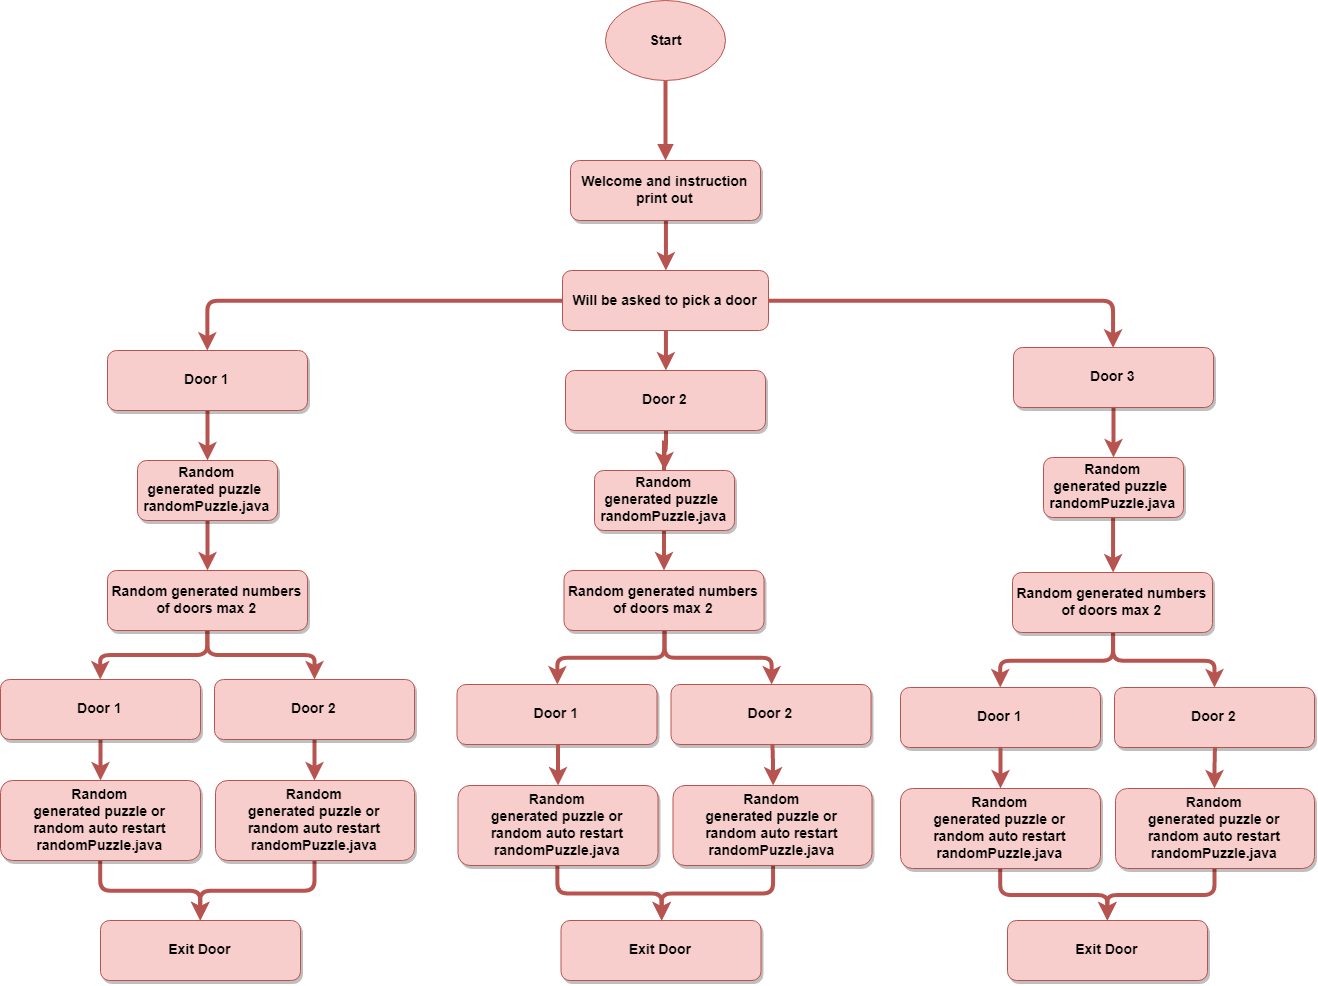

The diagram above was exported from draw.io. Its source (the exported page's mxGraphModel, read from the mxfile embedded in the PNG):
<mxGraphModel dx="1326" dy="857" grid="1" gridSize="10" guides="1" tooltips="1" connect="1" arrows="1" fold="1" page="1" pageScale="1.5" pageWidth="1169" pageHeight="827" background="#ffffff" math="0" shadow="0">
  <root>
    <mxCell id="0" />
    <mxCell id="1" parent="0" />
    <mxCell id="2mBC3EQNMXocAttmIPai-86" style="edgeStyle=orthogonalEdgeStyle;rounded=1;orthogonalLoop=1;jettySize=auto;html=1;strokeWidth=4;fillColor=#f8cecc;strokeColor=#b85450;" parent="1" source="3" target="2mBC3EQNMXocAttmIPai-58" edge="1">
      <mxGeometry relative="1" as="geometry" />
    </mxCell>
    <mxCell id="3" value="Welcome and instruction &#10;print out" style="rounded=1;fillColor=#f8cecc;strokeColor=#b85450;shadow=1;fontStyle=1;fontSize=14;" parent="1" vertex="1">
      <mxGeometry x="670" y="170" width="190" height="60" as="geometry" />
    </mxCell>
    <mxCell id="2mBC3EQNMXocAttmIPai-68" style="edgeStyle=orthogonalEdgeStyle;rounded=1;orthogonalLoop=1;jettySize=auto;html=1;strokeWidth=4;fillColor=#f8cecc;strokeColor=#b85450;" parent="1" source="9" target="10" edge="1">
      <mxGeometry relative="1" as="geometry" />
    </mxCell>
    <mxCell id="9" value="Door 1" style="rounded=1;fillColor=#f8cecc;strokeColor=#b85450;shadow=1;fontStyle=1;fontSize=14;" parent="1" vertex="1">
      <mxGeometry x="207" y="360" width="200" height="60" as="geometry" />
    </mxCell>
    <mxCell id="2mBC3EQNMXocAttmIPai-96" style="edgeStyle=orthogonalEdgeStyle;rounded=1;orthogonalLoop=1;jettySize=auto;html=1;strokeWidth=4;fillColor=#f8cecc;strokeColor=#b85450;" parent="1" source="10" edge="1">
      <mxGeometry relative="1" as="geometry">
        <mxPoint x="307" y="580" as="targetPoint" />
      </mxGeometry>
    </mxCell>
    <mxCell id="10" value="Random &#10;generated puzzle &#10;randomPuzzle.java" style="rounded=1;fillColor=#f8cecc;strokeColor=#b85450;shadow=1;fontStyle=1;fontSize=14;" parent="1" vertex="1">
      <mxGeometry x="237" y="470" width="140" height="60" as="geometry" />
    </mxCell>
    <mxCell id="11" value="Exit Door" style="rounded=1;fillColor=#f8cecc;strokeColor=#b85450;shadow=1;fontStyle=1;fontSize=14;" parent="1" vertex="1">
      <mxGeometry x="200" y="930" width="200" height="60" as="geometry" />
    </mxCell>
    <mxCell id="2mBC3EQNMXocAttmIPai-87" style="edgeStyle=orthogonalEdgeStyle;rounded=1;orthogonalLoop=1;jettySize=auto;html=1;strokeWidth=4;fillColor=#f8cecc;strokeColor=#b85450;" parent="1" source="13" target="2mBC3EQNMXocAttmIPai-81" edge="1">
      <mxGeometry relative="1" as="geometry" />
    </mxCell>
    <mxCell id="13" value="Door 2" style="rounded=1;fillColor=#f8cecc;strokeColor=#b85450;shadow=1;fontStyle=1;fontSize=14;" parent="1" vertex="1">
      <mxGeometry x="665" y="380" width="200" height="60" as="geometry" />
    </mxCell>
    <mxCell id="SHIObA1JY3OYacRuEFvp-52" style="edgeStyle=orthogonalEdgeStyle;rounded=1;orthogonalLoop=1;jettySize=auto;html=1;strokeWidth=4;fillColor=#f8cecc;strokeColor=#b85450;" edge="1" parent="1" source="14" target="15">
      <mxGeometry relative="1" as="geometry" />
    </mxCell>
    <mxCell id="SHIObA1JY3OYacRuEFvp-53" style="edgeStyle=orthogonalEdgeStyle;rounded=1;orthogonalLoop=1;jettySize=auto;html=1;strokeWidth=4;fillColor=#f8cecc;strokeColor=#b85450;" edge="1" parent="1" source="14" target="19">
      <mxGeometry relative="1" as="geometry" />
    </mxCell>
    <mxCell id="14" value="Random generated numbers&#10;of doors max 2" style="rounded=1;fillColor=#f8cecc;strokeColor=#b85450;shadow=1;fontStyle=1;fontSize=14;" parent="1" vertex="1">
      <mxGeometry x="207" y="580" width="200" height="60" as="geometry" />
    </mxCell>
    <mxCell id="SHIObA1JY3OYacRuEFvp-70" style="edgeStyle=orthogonalEdgeStyle;rounded=1;orthogonalLoop=1;jettySize=auto;html=1;strokeWidth=4;fillColor=#f8cecc;strokeColor=#b85450;" edge="1" parent="1" source="15" target="SHIObA1JY3OYacRuEFvp-67">
      <mxGeometry relative="1" as="geometry" />
    </mxCell>
    <mxCell id="15" value="Door 1" style="rounded=1;fillColor=#f8cecc;strokeColor=#b85450;shadow=1;fontStyle=1;fontSize=14;" parent="1" vertex="1">
      <mxGeometry x="100" y="689" width="200" height="60" as="geometry" />
    </mxCell>
    <mxCell id="16" value="Exit Door" style="rounded=1;fillColor=#f8cecc;strokeColor=#b85450;shadow=1;fontStyle=1;fontSize=14;" parent="1" vertex="1">
      <mxGeometry x="660.5" y="930" width="200" height="60" as="geometry" />
    </mxCell>
    <mxCell id="2mBC3EQNMXocAttmIPai-77" style="edgeStyle=orthogonalEdgeStyle;rounded=1;orthogonalLoop=1;jettySize=auto;html=1;strokeWidth=4;fillColor=#f8cecc;strokeColor=#b85450;" parent="1" source="18" target="2mBC3EQNMXocAttmIPai-83" edge="1">
      <mxGeometry relative="1" as="geometry">
        <mxPoint x="1213" y="467" as="targetPoint" />
      </mxGeometry>
    </mxCell>
    <mxCell id="18" value="Door 3" style="rounded=1;fillColor=#f8cecc;strokeColor=#b85450;shadow=1;fontStyle=1;fontSize=14;" parent="1" vertex="1">
      <mxGeometry x="1113" y="357" width="200" height="60" as="geometry" />
    </mxCell>
    <mxCell id="SHIObA1JY3OYacRuEFvp-69" style="edgeStyle=orthogonalEdgeStyle;rounded=1;orthogonalLoop=1;jettySize=auto;html=1;strokeWidth=4;fillColor=#f8cecc;strokeColor=#b85450;" edge="1" parent="1" source="19" target="SHIObA1JY3OYacRuEFvp-68">
      <mxGeometry relative="1" as="geometry" />
    </mxCell>
    <mxCell id="19" value="Door 2" style="rounded=1;fillColor=#f8cecc;strokeColor=#b85450;shadow=1;fontStyle=1;fontSize=14;" parent="1" vertex="1">
      <mxGeometry x="314" y="689" width="200" height="60" as="geometry" />
    </mxCell>
    <mxCell id="21" value="Exit Door" style="rounded=1;fillColor=#f8cecc;strokeColor=#b85450;shadow=1;fontStyle=1;fontSize=14;" parent="1" vertex="1">
      <mxGeometry x="1107" y="930" width="200" height="60" as="geometry" />
    </mxCell>
    <mxCell id="29" value="" style="edgeStyle=elbowEdgeStyle;elbow=vertical;strokeWidth=4;endArrow=block;endFill=1;fontStyle=1;strokeColor=#b85450;fillColor=#f8cecc;" parent="1" source="2mBC3EQNMXocAttmIPai-55" target="3" edge="1">
      <mxGeometry x="22" y="165.5" width="100" height="100" as="geometry">
        <mxPoint x="772" y="265.5" as="sourcePoint" />
        <mxPoint x="122" y="165.5" as="targetPoint" />
      </mxGeometry>
    </mxCell>
    <mxCell id="2mBC3EQNMXocAttmIPai-55" value="&lt;span style=&quot;font-size: 14px ; font-weight: 700 ; white-space: nowrap&quot;&gt;Start&lt;/span&gt;" style="ellipse;whiteSpace=wrap;html=1;fillColor=#f8cecc;strokeColor=#b85450;" parent="1" vertex="1">
      <mxGeometry x="705" y="10" width="120" height="80" as="geometry" />
    </mxCell>
    <mxCell id="2mBC3EQNMXocAttmIPai-61" style="edgeStyle=orthogonalEdgeStyle;rounded=1;orthogonalLoop=1;jettySize=auto;html=1;entryX=0.5;entryY=0;entryDx=0;entryDy=0;strokeWidth=4;fillColor=#f8cecc;strokeColor=#b85450;" parent="1" source="2mBC3EQNMXocAttmIPai-58" target="18" edge="1">
      <mxGeometry relative="1" as="geometry">
        <mxPoint x="1240" y="375.3571428571429" as="sourcePoint" />
      </mxGeometry>
    </mxCell>
    <mxCell id="2mBC3EQNMXocAttmIPai-62" style="edgeStyle=orthogonalEdgeStyle;rounded=1;orthogonalLoop=1;jettySize=auto;html=1;strokeWidth=4;fillColor=#f8cecc;strokeColor=#b85450;" parent="1" source="2mBC3EQNMXocAttmIPai-58" target="13" edge="1">
      <mxGeometry relative="1" as="geometry" />
    </mxCell>
    <mxCell id="2mBC3EQNMXocAttmIPai-67" style="edgeStyle=orthogonalEdgeStyle;rounded=1;orthogonalLoop=1;jettySize=auto;html=1;entryX=0.5;entryY=0;entryDx=0;entryDy=0;strokeWidth=4;fillColor=#f8cecc;strokeColor=#b85450;exitX=0;exitY=0.5;exitDx=0;exitDy=0;" parent="1" source="2mBC3EQNMXocAttmIPai-58" target="9" edge="1">
      <mxGeometry relative="1" as="geometry">
        <mxPoint x="481.14285714285734" y="380.8571428571429" as="sourcePoint" />
      </mxGeometry>
    </mxCell>
    <mxCell id="2mBC3EQNMXocAttmIPai-58" value="&lt;span style=&quot;font-size: 14px ; font-weight: 700&quot;&gt;Will be asked to pick a door&lt;/span&gt;" style="rounded=1;whiteSpace=wrap;html=1;fillColor=#f8cecc;strokeColor=#b85450;" parent="1" vertex="1">
      <mxGeometry x="662" y="280" width="206" height="60" as="geometry" />
    </mxCell>
    <mxCell id="2mBC3EQNMXocAttmIPai-98" style="edgeStyle=orthogonalEdgeStyle;rounded=1;orthogonalLoop=1;jettySize=auto;html=1;strokeWidth=4;fillColor=#f8cecc;strokeColor=#b85450;" parent="1" target="2mBC3EQNMXocAttmIPai-97" edge="1">
      <mxGeometry relative="1" as="geometry">
        <mxPoint x="763.5" y="450" as="sourcePoint" />
      </mxGeometry>
    </mxCell>
    <mxCell id="2mBC3EQNMXocAttmIPai-81" value="Random &#10;generated puzzle &#10;randomPuzzle.java" style="rounded=1;fillColor=#f8cecc;strokeColor=#b85450;shadow=1;fontStyle=1;fontSize=14;" parent="1" vertex="1">
      <mxGeometry x="694" y="480" width="140" height="60" as="geometry" />
    </mxCell>
    <mxCell id="2mBC3EQNMXocAttmIPai-102" value="" style="edgeStyle=orthogonalEdgeStyle;rounded=1;orthogonalLoop=1;jettySize=auto;html=1;strokeWidth=4;fillColor=#f8cecc;strokeColor=#b85450;" parent="1" source="2mBC3EQNMXocAttmIPai-83" target="2mBC3EQNMXocAttmIPai-101" edge="1">
      <mxGeometry relative="1" as="geometry" />
    </mxCell>
    <mxCell id="2mBC3EQNMXocAttmIPai-83" value="Random &#10;generated puzzle &#10;randomPuzzle.java" style="rounded=1;fillColor=#f8cecc;strokeColor=#b85450;shadow=1;fontStyle=1;fontSize=14;" parent="1" vertex="1">
      <mxGeometry x="1143" y="467" width="140" height="60" as="geometry" />
    </mxCell>
    <mxCell id="SHIObA1JY3OYacRuEFvp-60" style="edgeStyle=orthogonalEdgeStyle;rounded=1;orthogonalLoop=1;jettySize=auto;html=1;strokeWidth=4;fillColor=#f8cecc;strokeColor=#b85450;" edge="1" parent="1" source="2mBC3EQNMXocAttmIPai-97" target="SHIObA1JY3OYacRuEFvp-58">
      <mxGeometry relative="1" as="geometry" />
    </mxCell>
    <mxCell id="SHIObA1JY3OYacRuEFvp-61" style="edgeStyle=orthogonalEdgeStyle;rounded=1;orthogonalLoop=1;jettySize=auto;html=1;strokeWidth=4;fillColor=#f8cecc;strokeColor=#b85450;" edge="1" parent="1" source="2mBC3EQNMXocAttmIPai-97" target="SHIObA1JY3OYacRuEFvp-57">
      <mxGeometry relative="1" as="geometry" />
    </mxCell>
    <mxCell id="2mBC3EQNMXocAttmIPai-97" value="Random generated numbers&#10;of doors max 2" style="rounded=1;fillColor=#f8cecc;strokeColor=#b85450;shadow=1;fontStyle=1;fontSize=14;" parent="1" vertex="1">
      <mxGeometry x="663.5" y="580" width="200" height="60" as="geometry" />
    </mxCell>
    <mxCell id="2mBC3EQNMXocAttmIPai-99" value="Text" style="text;html=1;resizable=0;points=[];autosize=1;align=left;verticalAlign=top;spacingTop=-4;" parent="1" vertex="1">
      <mxGeometry x="1307" y="839" width="40" height="20" as="geometry" />
    </mxCell>
    <mxCell id="SHIObA1JY3OYacRuEFvp-64" style="edgeStyle=orthogonalEdgeStyle;rounded=1;orthogonalLoop=1;jettySize=auto;html=1;strokeWidth=4;fillColor=#f8cecc;strokeColor=#b85450;" edge="1" parent="1" source="2mBC3EQNMXocAttmIPai-101" target="SHIObA1JY3OYacRuEFvp-62">
      <mxGeometry relative="1" as="geometry" />
    </mxCell>
    <mxCell id="SHIObA1JY3OYacRuEFvp-65" style="edgeStyle=orthogonalEdgeStyle;rounded=1;orthogonalLoop=1;jettySize=auto;html=1;strokeWidth=4;fillColor=#f8cecc;strokeColor=#b85450;" edge="1" parent="1" source="2mBC3EQNMXocAttmIPai-101" target="SHIObA1JY3OYacRuEFvp-63">
      <mxGeometry relative="1" as="geometry" />
    </mxCell>
    <mxCell id="2mBC3EQNMXocAttmIPai-101" value="Random generated numbers&#10;of doors max 2" style="rounded=1;fillColor=#f8cecc;strokeColor=#b85450;shadow=1;fontStyle=1;fontSize=14;" parent="1" vertex="1">
      <mxGeometry x="1112" y="582" width="200" height="60" as="geometry" />
    </mxCell>
    <mxCell id="SHIObA1JY3OYacRuEFvp-57" value="Door 1" style="rounded=1;fillColor=#f8cecc;strokeColor=#b85450;shadow=1;fontStyle=1;fontSize=14;" vertex="1" parent="1">
      <mxGeometry x="556.5" y="694" width="200" height="60" as="geometry" />
    </mxCell>
    <mxCell id="SHIObA1JY3OYacRuEFvp-58" value="Door 2" style="rounded=1;fillColor=#f8cecc;strokeColor=#b85450;shadow=1;fontStyle=1;fontSize=14;" vertex="1" parent="1">
      <mxGeometry x="770.5" y="694" width="200" height="60" as="geometry" />
    </mxCell>
    <mxCell id="SHIObA1JY3OYacRuEFvp-62" value="Door 1" style="rounded=1;fillColor=#f8cecc;strokeColor=#b85450;shadow=1;fontStyle=1;fontSize=14;" vertex="1" parent="1">
      <mxGeometry x="1000" y="697" width="200" height="60" as="geometry" />
    </mxCell>
    <mxCell id="SHIObA1JY3OYacRuEFvp-63" value="Door 2" style="rounded=1;fillColor=#f8cecc;strokeColor=#b85450;shadow=1;fontStyle=1;fontSize=14;" vertex="1" parent="1">
      <mxGeometry x="1214" y="697" width="200" height="60" as="geometry" />
    </mxCell>
    <mxCell id="SHIObA1JY3OYacRuEFvp-80" style="edgeStyle=orthogonalEdgeStyle;rounded=1;orthogonalLoop=1;jettySize=auto;html=1;strokeWidth=4;fillColor=#f8cecc;strokeColor=#b85450;" edge="1" parent="1" source="SHIObA1JY3OYacRuEFvp-67" target="11">
      <mxGeometry relative="1" as="geometry" />
    </mxCell>
    <mxCell id="SHIObA1JY3OYacRuEFvp-67" value="Random &#10;generated puzzle or &#10;random auto restart&#10;randomPuzzle.java" style="rounded=1;fillColor=#f8cecc;strokeColor=#b85450;shadow=1;fontStyle=1;fontSize=14;" vertex="1" parent="1">
      <mxGeometry x="100" y="790" width="200" height="80" as="geometry" />
    </mxCell>
    <mxCell id="SHIObA1JY3OYacRuEFvp-79" style="edgeStyle=orthogonalEdgeStyle;rounded=1;orthogonalLoop=1;jettySize=auto;html=1;strokeWidth=4;fillColor=#f8cecc;strokeColor=#b85450;" edge="1" parent="1" source="SHIObA1JY3OYacRuEFvp-68" target="11">
      <mxGeometry relative="1" as="geometry" />
    </mxCell>
    <mxCell id="SHIObA1JY3OYacRuEFvp-68" value="Random &#10;generated puzzle or &#10;random auto restart&#10;randomPuzzle.java" style="rounded=1;fillColor=#f8cecc;strokeColor=#b85450;shadow=1;fontStyle=1;fontSize=14;" vertex="1" parent="1">
      <mxGeometry x="315" y="790" width="199" height="80" as="geometry" />
    </mxCell>
    <mxCell id="SHIObA1JY3OYacRuEFvp-71" style="edgeStyle=orthogonalEdgeStyle;rounded=1;orthogonalLoop=1;jettySize=auto;html=1;strokeWidth=4;fillColor=#f8cecc;strokeColor=#b85450;" edge="1" target="SHIObA1JY3OYacRuEFvp-73" parent="1">
      <mxGeometry relative="1" as="geometry">
        <mxPoint x="657.5" y="754" as="sourcePoint" />
      </mxGeometry>
    </mxCell>
    <mxCell id="SHIObA1JY3OYacRuEFvp-72" style="edgeStyle=orthogonalEdgeStyle;rounded=1;orthogonalLoop=1;jettySize=auto;html=1;strokeWidth=4;fillColor=#f8cecc;strokeColor=#b85450;" edge="1" target="SHIObA1JY3OYacRuEFvp-74" parent="1">
      <mxGeometry relative="1" as="geometry">
        <mxPoint x="871.9705882352941" y="754" as="sourcePoint" />
      </mxGeometry>
    </mxCell>
    <mxCell id="SHIObA1JY3OYacRuEFvp-81" style="edgeStyle=orthogonalEdgeStyle;rounded=1;orthogonalLoop=1;jettySize=auto;html=1;strokeWidth=4;fillColor=#f8cecc;strokeColor=#b85450;" edge="1" parent="1" source="SHIObA1JY3OYacRuEFvp-73" target="16">
      <mxGeometry relative="1" as="geometry" />
    </mxCell>
    <mxCell id="SHIObA1JY3OYacRuEFvp-73" value="Random &#10;generated puzzle or &#10;random auto restart&#10;randomPuzzle.java" style="rounded=1;fillColor=#f8cecc;strokeColor=#b85450;shadow=1;fontStyle=1;fontSize=14;" vertex="1" parent="1">
      <mxGeometry x="557.5" y="795" width="200" height="80" as="geometry" />
    </mxCell>
    <mxCell id="SHIObA1JY3OYacRuEFvp-82" style="edgeStyle=orthogonalEdgeStyle;rounded=1;orthogonalLoop=1;jettySize=auto;html=1;entryX=0.5;entryY=0;entryDx=0;entryDy=0;strokeWidth=4;fillColor=#f8cecc;strokeColor=#b85450;" edge="1" parent="1" source="SHIObA1JY3OYacRuEFvp-74" target="16">
      <mxGeometry relative="1" as="geometry" />
    </mxCell>
    <mxCell id="SHIObA1JY3OYacRuEFvp-74" value="Random &#10;generated puzzle or &#10;random auto restart&#10;randomPuzzle.java" style="rounded=1;fillColor=#f8cecc;strokeColor=#b85450;shadow=1;fontStyle=1;fontSize=14;" vertex="1" parent="1">
      <mxGeometry x="772.5" y="795" width="199" height="80" as="geometry" />
    </mxCell>
    <mxCell id="SHIObA1JY3OYacRuEFvp-75" style="edgeStyle=orthogonalEdgeStyle;rounded=1;orthogonalLoop=1;jettySize=auto;html=1;strokeWidth=4;fillColor=#f8cecc;strokeColor=#b85450;" edge="1" target="SHIObA1JY3OYacRuEFvp-77" parent="1">
      <mxGeometry relative="1" as="geometry">
        <mxPoint x="1100" y="757" as="sourcePoint" />
      </mxGeometry>
    </mxCell>
    <mxCell id="SHIObA1JY3OYacRuEFvp-76" style="edgeStyle=orthogonalEdgeStyle;rounded=1;orthogonalLoop=1;jettySize=auto;html=1;strokeWidth=4;fillColor=#f8cecc;strokeColor=#b85450;" edge="1" target="SHIObA1JY3OYacRuEFvp-78" parent="1">
      <mxGeometry relative="1" as="geometry">
        <mxPoint x="1314.4705882352941" y="757" as="sourcePoint" />
      </mxGeometry>
    </mxCell>
    <mxCell id="SHIObA1JY3OYacRuEFvp-83" style="edgeStyle=orthogonalEdgeStyle;rounded=1;orthogonalLoop=1;jettySize=auto;html=1;strokeWidth=4;fillColor=#f8cecc;strokeColor=#b85450;" edge="1" parent="1" source="SHIObA1JY3OYacRuEFvp-77" target="21">
      <mxGeometry relative="1" as="geometry" />
    </mxCell>
    <mxCell id="SHIObA1JY3OYacRuEFvp-77" value="Random &#10;generated puzzle or &#10;random auto restart&#10;randomPuzzle.java" style="rounded=1;fillColor=#f8cecc;strokeColor=#b85450;shadow=1;fontStyle=1;fontSize=14;" vertex="1" parent="1">
      <mxGeometry x="1000" y="798" width="200" height="80" as="geometry" />
    </mxCell>
    <mxCell id="SHIObA1JY3OYacRuEFvp-84" style="edgeStyle=orthogonalEdgeStyle;rounded=1;orthogonalLoop=1;jettySize=auto;html=1;entryX=0.5;entryY=0;entryDx=0;entryDy=0;strokeWidth=4;fillColor=#f8cecc;strokeColor=#b85450;" edge="1" parent="1" source="SHIObA1JY3OYacRuEFvp-78" target="21">
      <mxGeometry relative="1" as="geometry" />
    </mxCell>
    <mxCell id="SHIObA1JY3OYacRuEFvp-78" value="Random &#10;generated puzzle or &#10;random auto restart&#10;randomPuzzle.java" style="rounded=1;fillColor=#f8cecc;strokeColor=#b85450;shadow=1;fontStyle=1;fontSize=14;" vertex="1" parent="1">
      <mxGeometry x="1215" y="798" width="199" height="80" as="geometry" />
    </mxCell>
  </root>
</mxGraphModel>